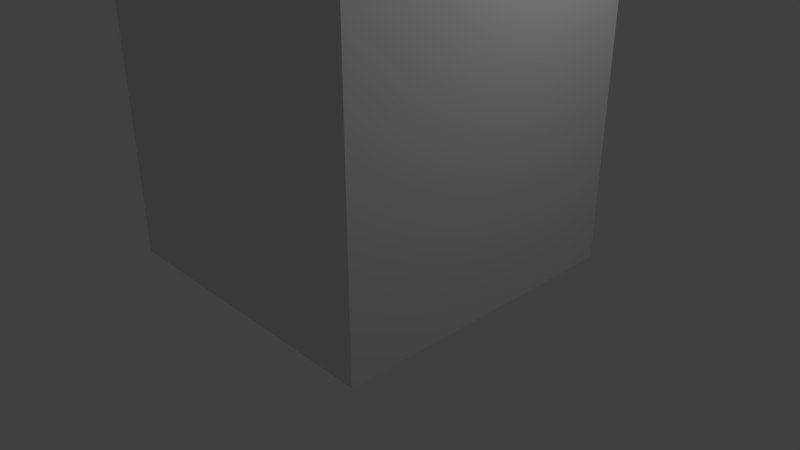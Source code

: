 # Source: base.blend  (saved by Blender 2.79.0; exported with 4.5.12 LTS)
import bpy
from mathutils import Matrix  # noqa: F401  (used for matrix-valued properties, if any)

bpy.ops.wm.read_factory_settings(use_empty=True)
scene = bpy.context.scene
scene.name = 'Scene'

# ---- collections
col_collection_1 = bpy.data.collections.new('Collection 1'); scene.collection.children.link(col_collection_1)

# ---- materials (node trees are filled in below, after node groups)
mat_material = bpy.data.materials.new('Material')
mat_material.alpha_threshold = 0.0
mat_material.use_transparent_shadow = False
mat_material.roughness = 0.5
mat_material.line_color = (0.0, 0.0, 0.0, 1.0)

# ---- material node trees

# ---- world
world_world = bpy.data.worlds.new('World'); scene.world = world_world
world_world.color = (0.05088, 0.05088, 0.05088)
world_world.use_sun_shadow = False
world_world.sun_shadow_jitter_overblur = 0.0
world_world.cycles.sampling_method = 'MANUAL'

# ---- cameras
cam_camera = bpy.data.cameras.new('Camera')
cam_camera.clip_end = 100.0
cam_camera.lens = 35.0
cam_camera.sensor_width = 32.0
cam_camera.sensor_height = 18.0
cam_camera.ortho_scale = 7.314
cam_camera.dof.focus_distance = 0.0
cam_camera.dof.aperture_fstop = 128.0

# ---- lights
light_lamp = bpy.data.lights.new('Lamp', 'POINT')
light_lamp.transmission_factor = 0.0
light_lamp.cutoff_distance = 30.0
light_lamp.energy = 100.0
light_lamp.shadow_buffer_clip_start = 1.001
light_lamp.shadow_soft_size = 0.1
light_lamp.shadow_maximum_resolution = 0.006
light_lamp.use_absolute_resolution = True

# ---- meshes
me_cylinder = bpy.data.meshes.new('Cylinder')
me_cylinder.from_pydata([(0.0, 1.0, -1.0), (0.0, 1.0, 1.0), (0.1951, 0.9808, -1.0), (0.1951, 0.9808, 1.0), (0.3827, 0.9239, -1.0), (0.3827, 0.9239, 1.0), (0.5556, 0.8315, -1.0), (0.5556, 0.8315, 1.0), (0.7071, 0.7071, -1.0), (0.7071, 0.7071, 1.0), (0.8315, 0.5556, -1.0), (0.8315, 0.5556, 1.0), (0.9239, 0.3827, -1.0), (0.9239, 0.3827, 1.0), (0.9808, 0.1951, -1.0), (0.9808, 0.1951, 1.0), (1.0, 7.55e-08, -1.0), (1.0, 7.55e-08, 1.0), (0.9808, -0.1951, -1.0), (0.9808, -0.1951, 1.0), (0.9239, -0.3827, -1.0), (0.9239, -0.3827, 1.0), (0.8315, -0.5556, -1.0), (0.8315, -0.5556, 1.0), (0.7071, -0.7071, -1.0), (0.7071, -0.7071, 1.0), (0.5556, -0.8315, -1.0), (0.5556, -0.8315, 1.0), (0.3827, -0.9239, -1.0), (0.3827, -0.9239, 1.0), (0.1951, -0.9808, -1.0), (0.1951, -0.9808, 1.0), (-3.258e-07, -1.0, -1.0), (-3.258e-07, -1.0, 1.0), (-0.1951, -0.9808, -1.0), (-0.1951, -0.9808, 1.0), (-0.3827, -0.9239, -1.0), (-0.3827, -0.9239, 1.0), (-0.5556, -0.8315, -1.0), (-0.5556, -0.8315, 1.0), (-0.7071, -0.7071, -1.0), (-0.7071, -0.7071, 1.0), (-0.8315, -0.5556, -1.0), (-0.8315, -0.5556, 1.0), (-0.9239, -0.3827, -1.0), (-0.9239, -0.3827, 1.0), (-0.9808, -0.1951, -1.0), (-0.9808, -0.1951, 1.0), (-1.0, 9.656e-07, -1.0), (-1.0, 9.656e-07, 1.0), (-0.9808, 0.1951, -1.0), (-0.9808, 0.1951, 1.0), (-0.9239, 0.3827, -1.0), (-0.9239, 0.3827, 1.0), (-0.8315, 0.5556, -1.0), (-0.8315, 0.5556, 1.0), (-0.7071, 0.7071, -1.0), (-0.7071, 0.7071, 1.0), (-0.5556, 0.8315, -1.0), (-0.5556, 0.8315, 1.0), (-0.3827, 0.9239, -1.0), (-0.3827, 0.9239, 1.0), (-0.1951, 0.9808, -1.0), (-0.1951, 0.9808, 1.0)], [], [(0, 1, 3, 2), (2, 3, 5, 4), (4, 5, 7, 6), (6, 7, 9, 8), (8, 9, 11, 10), (10, 11, 13, 12), (12, 13, 15, 14), (14, 15, 17, 16), (16, 17, 19, 18), (18, 19, 21, 20), (20, 21, 23, 22), (22, 23, 25, 24), (24, 25, 27, 26), (26, 27, 29, 28), (28, 29, 31, 30), (30, 31, 33, 32), (32, 33, 35, 34), (34, 35, 37, 36), (36, 37, 39, 38), (38, 39, 41, 40), (40, 41, 43, 42), (42, 43, 45, 44), (44, 45, 47, 46), (46, 47, 49, 48), (48, 49, 51, 50), (50, 51, 53, 52), (52, 53, 55, 54), (54, 55, 57, 56), (56, 57, 59, 58), (58, 59, 61, 60), (3, 1, 63, 61, 59, 57, 55, 53, 51, 49, 47, 45, 43, 41, 39, 37, 35, 33, 31, 29, 27, 25, 23, 21, 19, 17, 15, 13, 11, 9, 7, 5), (60, 61, 63, 62), (62, 63, 1, 0), (0, 2, 4, 6, 8, 10, 12, 14, 16, 18, 20, 22, 24, 26, 28, 30, 32, 34, 36, 38, 40, 42, 44, 46, 48, 50, 52, 54, 56, 58, 60, 62)])
me_cylinder.use_remesh_preserve_volume = False
me_cylinder.use_remesh_preserve_attributes = False
me_cylinder.use_mirror_vertex_groups = False
me_cylinder.update()
me_cube = bpy.data.meshes.new('Cube')
me_cube.from_pydata([(1.0, 1.0, -1.0), (1.0, -1.0, -1.0), (-1.0, -1.0, -1.0), (-1.0, 1.0, -1.0), (1.0, 1.0, 1.0), (1.0, -1.0, 1.0), (-1.0, -1.0, 1.0), (-1.0, 1.0, 1.0), (0.133, -0.08889, -1.0), (0.133, -0.08889, 1.0), (0.0, 0.16, -1.0), (0.0, 0.16, 1.0), (-0.03121, 0.1569, -1.0), (-0.03121, 0.1569, 1.0), (-0.06123, 0.1478, -1.0), (-0.06123, 0.1478, 1.0), (-0.1478, -0.06123, -1.0), (-0.1478, -0.06123, 1.0), (-0.133, -0.08889, -1.0), (-0.133, -0.08889, 1.0), (-0.1569, -0.03121, -1.0), (-0.1569, -0.03121, 1.0), (-0.1131, -0.1131, -1.0), (-0.1131, -0.1131, 1.0), (-0.03121, -0.1569, -1.0), (-0.03121, -0.1569, 1.0), (-5.213e-08, -0.16, -1.0), (-5.213e-08, -0.16, 1.0), (-0.06123, -0.1478, -1.0), (-0.06123, -0.1478, 1.0), (0.1569, 0.03121, -1.0), (0.1569, 0.03121, 1.0), (0.08889, 0.133, -1.0), (0.08889, 0.133, 1.0), (0.16, 1.208e-08, -1.0), (0.16, 1.208e-08, 1.0), (0.1478, 0.06123, -1.0), (0.1478, 0.06123, 1.0), (0.03121, -0.1569, -1.0), (0.03121, -0.1569, 1.0), (-0.1131, 0.1131, -1.0), (-0.1131, 0.1131, 1.0), (-0.08889, 0.133, -1.0), (-0.08889, 0.133, 1.0), (-0.133, 0.08889, -1.0), (-0.133, 0.08889, 1.0), (0.1569, -0.03121, -1.0), (0.1569, -0.03121, 1.0), (0.08889, -0.133, -1.0), (0.08889, -0.133, 1.0), (0.1131, -0.1131, -1.0), (0.1131, -0.1131, 1.0), (0.1478, -0.06123, -1.0), (0.1478, -0.06123, 1.0), (-0.16, 1.545e-07, -1.0), (-0.16, 1.545e-07, 1.0), (-0.08889, -0.133, -1.0), (-0.08889, -0.133, 1.0), (-0.1569, 0.03121, -1.0), (-0.1569, 0.03121, 1.0), (0.1131, 0.1131, -1.0), (0.1131, 0.1131, 1.0), (0.06123, -0.1478, -1.0), (0.06123, -0.1478, 1.0), (0.133, 0.08889, -1.0), (0.133, 0.08889, 1.0), (-0.1478, 0.06123, -1.0), (-0.1478, 0.06123, 1.0), (0.06123, 0.1478, -1.0), (0.06123, 0.1478, 1.0), (0.03121, 0.1569, -1.0), (0.03121, 0.1569, 1.0)], [], [(0, 34, 30, 36, 64, 60, 32, 68, 70, 10, 12, 14, 42, 40, 44, 66, 58, 54, 3), (4, 7, 55, 59, 67, 45, 41, 43, 15, 13, 11, 71, 69, 33, 61, 65, 37, 31, 35), (0, 4, 5, 1), (1, 5, 6, 2), (2, 6, 7, 3), (4, 0, 3, 7), (46, 47, 35, 34), (3, 54, 20, 16, 18, 22, 56, 28, 24, 26, 38, 62, 48, 50, 8, 52, 46, 34, 0, 1, 2), (50, 51, 9, 8), (8, 9, 53, 52), (58, 59, 55, 54), (30, 31, 37, 36), (34, 35, 31, 30), (64, 65, 61, 60), (10, 11, 13, 12), (24, 25, 27, 26), (44, 45, 67, 66), (26, 27, 39, 38), (12, 13, 15, 14), (60, 61, 33, 32), (56, 57, 29, 28), (32, 33, 69, 68), (48, 49, 51, 50), (42, 43, 41, 40), (66, 67, 59, 58), (35, 47, 53, 9, 51, 49, 63, 39, 27, 25, 29, 57, 23, 19, 17, 21, 55, 7, 6, 5, 4), (62, 63, 49, 48), (22, 23, 57, 56), (16, 17, 19, 18), (70, 71, 11, 10), (36, 37, 65, 64), (54, 55, 21, 20), (52, 53, 47, 46), (28, 29, 25, 24), (14, 15, 43, 42), (68, 69, 71, 70), (38, 39, 63, 62), (20, 21, 17, 16), (40, 41, 45, 44), (18, 19, 23, 22)])
me_cube.materials.append(mat_material)
me_cube.use_remesh_preserve_volume = False
me_cube.use_remesh_preserve_attributes = False
me_cube.use_mirror_vertex_groups = False
me_cube.update()

# ---- objects
ob_hole = bpy.data.objects.new('hole', me_cylinder)
ob_base = bpy.data.objects.new('base', me_cube)
ob_lamp = bpy.data.objects.new('Lamp', light_lamp)
ob_camera = bpy.data.objects.new('Camera', cam_camera)

# ---- transforms, parenting, visibility, modifiers, constraints
ob_hole.location = (0.0, 0.0, 1.7)
ob_hole.scale = (0.32, 0.32, 3.0)
ob_hole.hide_viewport = True
ob_hole.lineart.crease_threshold = 0.0
ob_base.location = (0.0, 0.0, 2.0)
ob_base.scale = (2.0, 2.0, 2.0)
ob_base.lock_rotations_4d = False
ob_base.empty_display_type = 'ARROWS'
ob_base.lineart.crease_threshold = 0.0
ob_lamp.location = (4.076, 1.005, 5.904)
ob_lamp.rotation_euler = (0.6503, 0.05522, 1.866)
ob_lamp.lock_rotations_4d = False
ob_lamp.empty_display_type = 'ARROWS'
ob_lamp.color = (0.0, 0.0, 0.0, 0.0)
ob_lamp.lineart.crease_threshold = 0.0
ob_camera.location = (7.481, -6.508, 5.344)
ob_camera.rotation_euler = (1.109, 0.0, 0.8149)
ob_camera.lock_rotations_4d = False
ob_camera.empty_display_type = 'ARROWS'
ob_camera.color = (0.0, 0.0, 0.0, 0.0)
ob_camera.display_type = 'WIRE'
ob_camera.lineart.crease_threshold = 0.0

# ---- collection membership
col_collection_1.objects.link(ob_hole)
col_collection_1.objects.link(ob_base)
col_collection_1.objects.link(ob_lamp)
col_collection_1.objects.link(ob_camera)

# ---- scene / render settings (as saved in the file)
scene.camera = ob_camera
scene.frame_start = 1; scene.frame_end = 250; scene.frame_set(1)
scene.render.engine = 'BLENDER_EEVEE_NEXT'
scene.render.resolution_percentage = 50
scene.render.dither_intensity = 0.0
scene.cycles.use_denoising = False
scene.cycles.samples = 128
scene.cycles.sampling_pattern = 'TABULATED_SOBOL'
scene.cycles.use_adaptive_sampling = False
scene.cycles.use_light_tree = False
scene.cycles.blur_glossy = 0.0
scene.cycles.sample_clamp_indirect = 0.0
scene.view_settings.view_transform = 'Standard'
bpy.context.view_layer.update()
